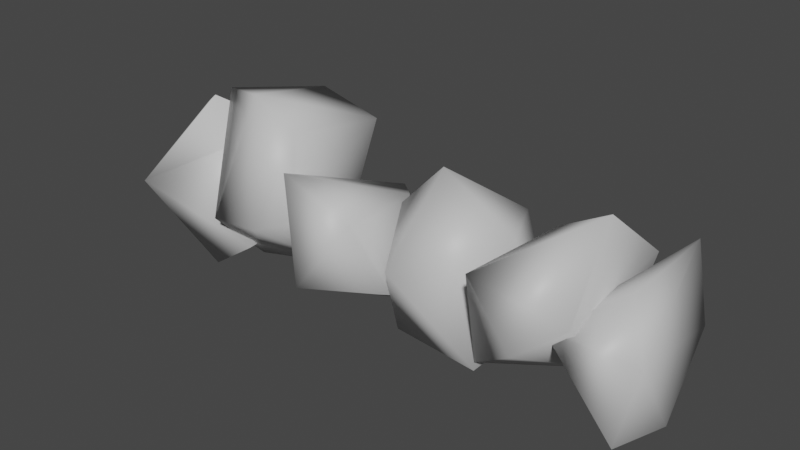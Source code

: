# Source: stoneWallSegment.blend  (saved by Blender 3.0.42; exported with 4.5.12 LTS)
import bpy
from mathutils import Matrix  # noqa: F401  (used for matrix-valued properties, if any)

bpy.ops.wm.read_factory_settings(use_empty=True)
scene = bpy.context.scene
scene.name = 'Scene'

# ---- materials (node trees are filled in below, after node groups)
mat_rock = bpy.data.materials.new('rock')
mat_rock.use_transparent_shadow = False

# ---- material node trees
mat_rock.use_nodes = True; mat_rock.node_tree.nodes.clear()
_N = mat_rock.node_tree.nodes; _L = mat_rock.node_tree.links
n0 = _N.new('ShaderNodeBsdfPrincipled'); n0.name = 'Principled BSDF'; n0.location = (10, 300)
n0.distribution = 'GGX'
n0.subsurface_method = 'RANDOM_WALK_SKIN'
n0.inputs[0].default_value = (0.6393, 0.6393, 0.6393, 1.0)
n0.inputs[3].default_value = 1.45
n0.inputs[27].default_value = (0.0, 0.0, 0.0, 1.0)
n0.inputs[28].default_value = 1.0
n1 = _N.new('ShaderNodeOutputMaterial'); n1.name = 'Material Output'; n1.location = (300, 300)
_L.new(n0.outputs[0], n1.inputs[0])
n1.is_active_output = True

# ---- world
world_world = bpy.data.worlds.new('World'); scene.world = world_world
world_world.use_nodes = True; world_world.node_tree.nodes.clear()
_N = world_world.node_tree.nodes; _L = world_world.node_tree.links
n0 = _N.new('ShaderNodeOutputWorld'); n0.name = 'World Output'; n0.location = (300, 300)
n1 = _N.new('ShaderNodeBackground'); n1.name = 'Background'; n1.location = (10, 300)
n1.inputs[0].default_value = (0.05088, 0.05088, 0.05088, 1.0)
_L.new(n1.outputs[0], n0.inputs[0])
n0.is_active_output = True
world_world.color = (0.05088, 0.05088, 0.05088)
world_world.use_sun_shadow = False
world_world.sun_shadow_jitter_overblur = 0.0

# ---- meshes
me_cube_001 = bpy.data.meshes.new('Cube.001')
me_cube_001.from_pydata([(-0.984, -0.1466, -0.1566), (-0.7387, -0.1565, 0.1202), (-0.9152, -0.2616, -0.03451), (-0.5909, -0.06083, 0.0544), (-0.9524, -0.09202, 0.05634), (-0.6256, 0.007381, -0.1527), (-0.8676, -0.00656, -0.1391), (-0.7371, -0.1822, -0.2047), (-0.5333, -0.1909, -0.1347), (-0.2713, -0.1962, 0.1206), (-0.2915, 0.01679, 0.07989), (-0.5912, -0.01023, -0.07618), (-0.3088, -0.08509, -0.1715), (-0.7215, -0.1257, 0.1269), (-0.5148, 0.003151, 0.118), (-0.6136, -0.1226, -0.1864), (-0.5986, -0.2389, -0.06806), (-0.2025, -0.2365, -0.009198), (-0.4929, -0.1747, 0.1548), (-0.3833, -0.2464, -0.05387), (-0.1849, -0.2514, -0.1255), (-0.3907, -0.1222, -0.159), (-0.06738, -0.0819, -0.1966), (-0.1846, 0.03004, -0.03581), (-0.001324, -0.0676, 0.007412), (-0.2252, -0.2471, 0.0757), (0.05897, -0.2484, 0.02671), (0.1382, -0.1965, -0.103), (0.2031, -0.2519, -0.02476), (0.4897, 0.0005667, -0.1595), (0.4649, -0.1963, -0.1762), (0.4848, -0.1154, 0.02547), (0.3848, -0.004956, 0.01669), (0.1653, -0.002587, -0.1254), (0.01781, -0.09962, 0.007088), (0.09373, -0.1562, -0.1941), (0.2263, -0.1256, 0.1097), (0.8538, -0.2529, 0.001547), (0.4665, -0.1962, -0.1603), (0.5255, 0.01679, -0.1089), (0.5035, -0.252, 0.02696), (0.8543, -0.01023, 0.02331), (0.5964, -0.08509, 0.05292), (0.6795, -0.2626, -0.07213), (0.7374, -0.01784, -0.2055), (0.8106, -0.1226, 0.1205), (1.057, -0.136, -0.1728), (0.9963, -0.2374, -0.1676), (0.7487, -0.2355, -0.02221), (1.057, -0.2324, -0.02661), (0.9428, -0.1576, 0.0353), (0.8784, -0.1143, -0.2052), (0.7514, -0.1316, -0.1736), (0.9706, -0.004793, 0.06255), (1.024, -0.00705, -0.07266)], [], [(8, 3, 2), (3, 5, 4), (5, 6, 4), (7, 8, 2), (3, 4, 1), (4, 0, 2), (5, 8, 7), (18, 14, 13), (14, 10, 11), (12, 15, 11), (12, 19, 15), (15, 19, 16), (19, 18, 16), (11, 15, 16), (16, 18, 13), (10, 9, 17), (17, 19, 12), (21, 23, 22), (24, 25, 26), (26, 20, 27), (25, 20, 26), (27, 20, 22), (23, 21, 25), (30, 31, 28), (32, 33, 34), (34, 35, 28), (31, 32, 36), (29, 30, 33), (43, 44, 37), (38, 44, 43), (0, 6, 5, 7), (44, 39, 41), (42, 45, 41), (42, 40, 45), (45, 40, 37), (41, 45, 37), (39, 38, 40), (46, 47, 51), (52, 48, 53), (50, 49, 53), (53, 49, 54), (54, 46, 51), (1, 2, 3), (3, 8, 5), (10, 14, 18, 9), (0, 7, 2), (6, 0, 4), (4, 2, 1), (9, 18, 19, 17), (11, 10, 12), (16, 13, 14, 11), (48, 52, 51, 47), (12, 10, 17), (20, 21, 22), (22, 23, 24), (23, 25, 24), (24, 27, 22), (27, 24, 26), (21, 20, 25), (35, 30, 28), (31, 30, 29), (31, 29, 32), (32, 29, 33), (33, 35, 34), (31, 36, 28), (36, 32, 34), (36, 34, 28), (30, 35, 33), (44, 38, 39), (41, 39, 42), (40, 43, 37), (43, 40, 38), (44, 41, 37), (42, 39, 40), (54, 51, 52, 53), (53, 48, 50), (49, 46, 54), (46, 49, 47), (50, 48, 49), (48, 47, 49)])
me_cube_001.polygons.foreach_set('use_smooth', [True] * 80)
_uv = me_cube_001.uv_layers.new(name='UVMap')
_uv.uv.foreach_set('vector', [0.625, 0.05827, 0.4764, 0.1956, 0.5, 0.0, 0.4764, 0.1956, 0.6789, 0.4765, 0.375, 0.375, 0.6789, 0.4765, 0.4624, 0.5, 0.375, 0.375, 0.618, 0.6897, 0.625, 0.8774, 0.4685, 0.891, 0.125, 0.5, 0.25, 0.5962, 0.125, 0.6583, 0.25, 0.5962, 0.4255, 0.6481, 0.25, 0.75, 0.6789, 0.4765, 0.7524, 0.6917, 0.618, 0.6897, 0.4942, 0.08352, 0.4608, 0.25, 0.375, 0.125, 0.4608, 0.25, 0.6123, 0.305, 0.375, 0.4265, 0.6022, 0.5593, 0.4126, 0.625, 0.3015, 0.5, 0.6022, 0.5593, 0.5394, 0.8174, 0.4126, 0.625, 0.4126, 0.625, 0.5394, 0.8174, 0.2823, 0.7338, 0.5394, 0.8174, 0.4824, 1.0, 0.375, 0.8379, 0.3015, 0.5, 0.4126, 0.625, 0.2823, 0.7338, 0.2823, 0.7338, 0.125, 0.75, 0.125, 0.625, 0.82, 0.5, 0.875, 0.7028, 0.75, 0.6964, 0.75, 0.6964, 0.5394, 0.8174, 0.6022, 0.5593, 0.625, 0.1524, 0.6152, 0.4446, 0.4558, 0.1587, 0.4233, 0.5474, 0.625, 0.7398, 0.4107, 0.75, 0.4107, 0.75, 0.5424, 0.9527, 0.375, 0.875, 0.625, 0.7398, 0.5424, 0.9527, 0.4107, 0.75, 0.25, 0.6878, 0.125, 0.75, 0.125, 0.5885, 0.6152, 0.4446, 0.8534, 0.6023, 0.625, 0.7398, 0.6134, 0.3, 0.4061, 0.375, 0.4334, 0.0892, 0.375, 0.5193, 0.5586, 0.7247, 0.3252, 0.7775, 0.3252, 0.7775, 0.625, 0.9128, 0.4756, 1.0, 0.25, 0.5, 0.375, 0.5193, 0.25, 0.625, 0.6113, 0.5, 0.8207, 0.5068, 0.5586, 0.7247, 0.5, 0.0, 0.4728, 0.1997, 0.375, 0.0, 0.625, 0.04722, 0.4728, 0.1997, 0.5, 0.0, 0.4255, 0.6481, 0.4624, 0.5, 0.6789, 0.4765, 0.618, 0.6897, 0.4728, 0.1997, 0.6123, 0.305, 0.375, 0.4265, 0.6022, 0.5593, 0.4126, 0.625, 0.3015, 0.5, 0.6022, 0.5593, 0.6794, 0.7194, 0.4126, 0.625, 0.4126, 0.625, 0.6794, 0.7194, 0.2772, 0.744, 0.3015, 0.5, 0.4126, 0.625, 0.2772, 0.744, 0.82, 0.5, 0.875, 0.7028, 0.6794, 0.7194, 0.4882, 0.0, 0.625, 0.0371, 0.4576, 0.125, 0.4694, 0.25, 0.6091, 0.2969, 0.375, 0.4293, 0.6034, 0.5591, 0.6677, 0.7205, 0.4005, 0.6024, 0.4005, 0.6024, 0.6677, 0.7205, 0.2865, 0.7386, 0.2865, 0.7386, 0.125, 0.75, 0.125, 0.625, 0.375, 0.0917, 0.5, 0.0, 0.4764, 0.1956, 0.4764, 0.1956, 0.625, 0.05827, 0.6789, 0.4765, 0.6123, 0.305, 0.4608, 0.25, 0.4942, 0.08352, 0.625, 0.04722, 0.4255, 0.6481, 0.618, 0.6897, 0.4685, 0.891, 0.4624, 0.5, 0.4255, 0.6481, 0.25, 0.5962, 0.25, 0.5962, 0.25, 0.75, 0.125, 0.6583, 0.625, 1.0, 0.4824, 1.0, 0.5394, 0.8174, 0.625, 0.875, 0.375, 0.4265, 0.6123, 0.305, 0.6022, 0.5593, 0.2823, 0.7338, 0.125, 0.625, 0.125, 0.5, 0.3015, 0.5, 0.6091, 0.2969, 0.4694, 0.25, 0.4576, 0.125, 0.625, 0.0371, 0.6022, 0.5593, 0.82, 0.5, 0.75, 0.6964, 0.5355, 0.0, 0.625, 0.1524, 0.4558, 0.1587, 0.4558, 0.1587, 0.6152, 0.4446, 0.4233, 0.5474, 0.6152, 0.4446, 0.625, 0.7398, 0.4233, 0.5474, 0.3351, 0.5728, 0.25, 0.6878, 0.125, 0.5885, 0.25, 0.6878, 0.4233, 0.5474, 0.4107, 0.75, 0.8534, 0.6023, 0.8619, 0.75, 0.625, 0.7398, 0.625, 0.0, 0.6134, 0.3, 0.4334, 0.0892, 0.4061, 0.375, 0.6134, 0.3, 0.6113, 0.5, 0.4061, 0.375, 0.6113, 0.5, 0.375, 0.5193, 0.375, 0.5193, 0.6113, 0.5, 0.5586, 0.7247, 0.5586, 0.7247, 0.625, 0.9128, 0.3252, 0.7775, 0.25, 0.5, 0.25, 0.625, 0.125, 0.6791, 0.25, 0.625, 0.375, 0.5193, 0.3252, 0.7775, 0.25, 0.625, 0.3252, 0.7775, 0.125, 0.6791, 0.8207, 0.5068, 0.7878, 0.75, 0.5586, 0.7247, 0.4728, 0.1997, 0.625, 0.04722, 0.6123, 0.305, 0.375, 0.4265, 0.6123, 0.305, 0.6022, 0.5593, 0.6794, 0.7194, 0.5, 0.9138, 0.375, 0.8538, 0.5, 0.9138, 0.6081, 0.8213, 0.625, 1.0, 0.125, 0.5503, 0.3015, 0.5, 0.2772, 0.744, 0.6022, 0.5593, 0.82, 0.5, 0.6794, 0.7194, 0.2865, 0.7386, 0.125, 0.625, 0.125, 0.5, 0.4005, 0.6024, 0.375, 0.4293, 0.6091, 0.2969, 0.6034, 0.5591, 0.6677, 0.7205, 0.4947, 0.9307, 0.375, 0.8348, 0.4947, 0.9307, 0.605, 0.8127, 0.625, 1.0, 0.6034, 0.5591, 0.8281, 0.5, 0.6677, 0.7205, 0.8281, 0.5, 0.875, 0.7129, 0.6677, 0.7205])
me_cube_001.materials.append(mat_rock)
me_cube_001.use_remesh_fix_poles = True
me_cube_001.use_remesh_preserve_attributes = False
me_cube_001.update()

# ---- objects
ob_stonewallsegment = bpy.data.objects.new('stoneWallSegment', me_cube_001)

# ---- transforms, parenting, visibility, modifiers, constraints
ob_stonewallsegment.location = (0.0, 0.25, 0.0)
ob_stonewallsegment.scale = (1.0, 2.0, 2.0)

# ---- collection membership
scene.collection.objects.link(ob_stonewallsegment)

# ---- scene / render settings (as saved in the file)
scene.frame_start = 1; scene.frame_end = 250; scene.frame_set(1)
scene.render.engine = 'BLENDER_EEVEE_NEXT'
scene.cycles.sampling_pattern = 'TABULATED_SOBOL'
scene.cycles.use_light_tree = False
scene.view_settings.view_transform = 'Filmic'
bpy.context.view_layer.update()

# ---- added for rendering (the .blend has no active camera and no usable light): camera, sun
cam_auto = bpy.data.cameras.new('AutoCamera')
cam_auto.lens = 50.0
cam_auto.sensor_width = 36.0
cam_auto.clip_end = 1000.0
ob_auto_camera = bpy.data.objects.new('AutoCamera', cam_auto)
scene.collection.objects.link(ob_auto_camera)
ob_auto_camera.location = (2.11138, -2.47221, 1.60909)
ob_auto_camera.rotation_euler = (1.09748, -7.21219e-08, 0.694738)
scene.camera = ob_auto_camera
light_auto_sun = bpy.data.lights.new('AutoSun', 'SUN')
light_auto_sun.energy = 3.0
light_auto_sun.angle = 0.0523599
ob_auto_sun = bpy.data.objects.new('AutoSun', light_auto_sun)
scene.collection.objects.link(ob_auto_sun)
ob_auto_sun.rotation_euler = (0.872665, 0.174533, 0.523599)
bpy.context.view_layer.update()
